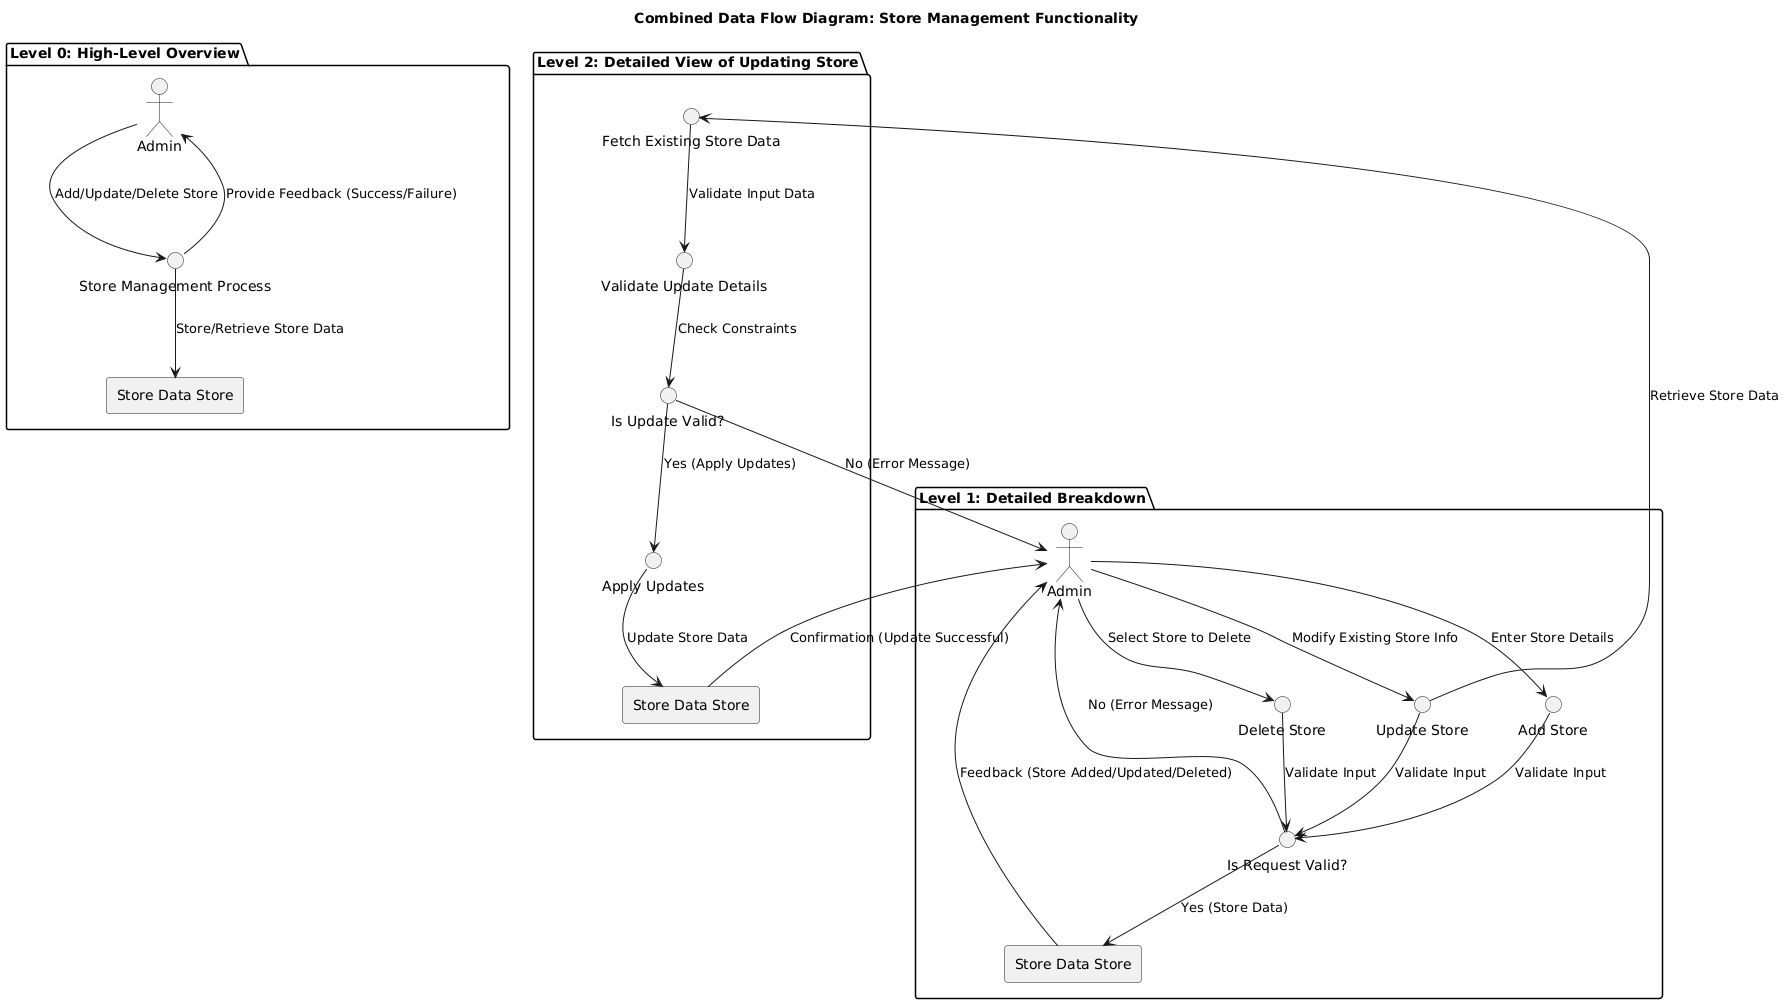

The diagram above was rendered by PlantUML. Its source (embedded in the PNG):
@startuml
title Combined Data Flow Diagram: Store Management Functionality

' Level 0: High-Level Overview
package "Level 0: High-Level Overview" {
    actor Admin as A0
    circle "Store Management Process" as P0
    rectangle "Store Data Store" as DS0

    A0 --> P0 : Add/Update/Delete Store
    P0 --> DS0 : Store/Retrieve Store Data
    P0 --> A0 : Provide Feedback (Success/Failure)
}

' Level 1: Detailed Breakdown of Store Management
package "Level 1: Detailed Breakdown" {
    actor Admin as A1
    circle "Add Store" as P1
    circle "Update Store" as P2
    circle "Delete Store" as P3
    rectangle "Store Data Store" as DS1
    circle "Is Request Valid?" as Decision1

    A1 --> P1 : Enter Store Details
    A1 --> P2 : Modify Existing Store Info
    A1 --> P3 : Select Store to Delete

    P1 --> Decision1 : Validate Input
    P2 --> Decision1 : Validate Input
    P3 --> Decision1 : Validate Input

    Decision1 --> DS1 : Yes (Store Data)
    Decision1 --> A1 : No (Error Message)

    DS1 --> A1 : Feedback (Store Added/Updated/Deleted)
}

' Level 2: Detailed View of Updating Store
package "Level 2: Detailed View of Updating Store" {
    circle "Fetch Existing Store Data" as P21
    circle "Validate Update Details" as P22
    circle "Apply Updates" as P23
    rectangle "Store Data Store" as DS21
    circle "Is Update Valid?" as Decision21

    P2 --> P21 : Retrieve Store Data
    P21 --> P22 : Validate Input Data
    P22 --> Decision21 : Check Constraints
    Decision21 --> P23 : Yes (Apply Updates)
    Decision21 --> A1 : No (Error Message)

    P23 --> DS21 : Update Store Data
    DS21 --> A1 : Confirmation (Update Successful)
}
@enduml